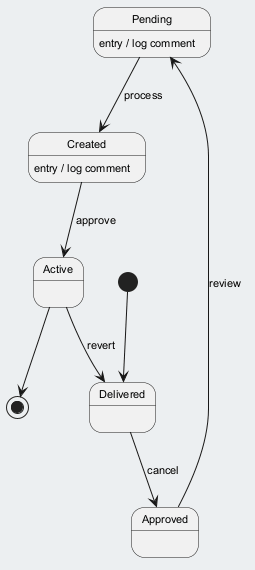

The diagram above was rendered by PlantUML. Its source (embedded in the PNG):
@startuml
skinparam backgroundColor #ECEFF1
skinparam classBackgroundColor #FFFFFF
skinparam classBorderColor #455A64
skinparam defaultFontSize 11
[*] --> Delivered
Delivered --> Approved : cancel
Approved --> Pending : review
Pending --> Created : process
Pending : entry / log comment
Created --> Active : approve
Created : entry / log comment
Active --> Delivered : revert
Active --> [*]
@enduml